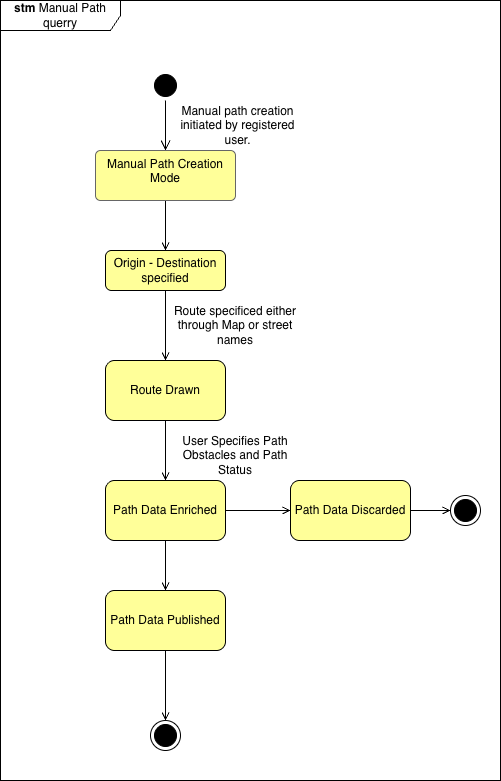

The diagram above was exported from draw.io. Its source (the exported page's mxGraphModel, read from the mxfile embedded in the PNG):
<mxGraphModel dx="466" dy="784" grid="1" gridSize="10" guides="1" tooltips="1" connect="1" arrows="1" fold="1" page="1" pageScale="1" pageWidth="850" pageHeight="1100" background="#FFFFFF" math="0" shadow="0">
  <root>
    <mxCell id="0" />
    <mxCell id="1" parent="0" />
    <mxCell id="dzD1CZBb7xEmnTDttqs1-4" value="" style="ellipse;html=1;shape=startState;strokeColor=#000000;fillStyle=solid;fillColor=#000000;" parent="1" vertex="1">
      <mxGeometry x="720" y="110" width="30" height="30" as="geometry" />
    </mxCell>
    <mxCell id="dzD1CZBb7xEmnTDttqs1-5" value="" style="edgeStyle=orthogonalEdgeStyle;html=1;verticalAlign=bottom;endArrow=open;endSize=8;rounded=0;exitX=0.5;exitY=1;exitDx=0;exitDy=0;strokeColor=#000000;" parent="1" source="dzD1CZBb7xEmnTDttqs1-4" target="dzD1CZBb7xEmnTDttqs1-7" edge="1">
      <mxGeometry relative="1" as="geometry">
        <mxPoint x="735" y="190" as="targetPoint" />
        <mxPoint x="760" y="140" as="sourcePoint" />
        <Array as="points" />
      </mxGeometry>
    </mxCell>
    <mxCell id="dzD1CZBb7xEmnTDttqs1-6" style="edgeStyle=orthogonalEdgeStyle;rounded=0;orthogonalLoop=1;jettySize=auto;html=1;entryX=0.5;entryY=0;entryDx=0;entryDy=0;strokeColor=#000000;endArrow=open;endFill=0;" parent="1" source="dzD1CZBb7xEmnTDttqs1-7" target="dzD1CZBb7xEmnTDttqs1-10" edge="1">
      <mxGeometry relative="1" as="geometry" />
    </mxCell>
    <mxCell id="dzD1CZBb7xEmnTDttqs1-7" value="Manual Path Creation&lt;div&gt;Mode&lt;/div&gt;" style="html=1;align=center;verticalAlign=top;rounded=1;absoluteArcSize=1;arcSize=10;dashed=0;whiteSpace=wrap;fillColor=#FFFF99;fontColor=#000000;strokeColor=#666666;" parent="1" vertex="1">
      <mxGeometry x="665" y="190" width="140" height="50" as="geometry" />
    </mxCell>
    <mxCell id="dzD1CZBb7xEmnTDttqs1-11" value="&lt;font style=&quot;color: rgb(0, 0, 0);&quot;&gt;Manual path creation initiated by registered user.&lt;/font&gt;" style="text;html=1;whiteSpace=wrap;align=center;verticalAlign=middle;rounded=0;fillColor=none;" parent="1" vertex="1">
      <mxGeometry x="740" y="150" width="135" height="30" as="geometry" />
    </mxCell>
    <mxCell id="dzD1CZBb7xEmnTDttqs1-14" style="edgeStyle=orthogonalEdgeStyle;rounded=0;orthogonalLoop=1;jettySize=auto;html=1;entryX=0.5;entryY=0;entryDx=0;entryDy=0;strokeColor=#000000;endArrow=open;endFill=0;" parent="1" source="dzD1CZBb7xEmnTDttqs1-16" target="dzD1CZBb7xEmnTDttqs1-22" edge="1">
      <mxGeometry relative="1" as="geometry" />
    </mxCell>
    <mxCell id="dzD1CZBb7xEmnTDttqs1-16" value="Route Drawn" style="rounded=1;whiteSpace=wrap;html=1;fillColor=#FFFF99;fontColor=#000000;strokeColor=#000000;" parent="1" vertex="1">
      <mxGeometry x="675" y="400" width="120" height="60" as="geometry" />
    </mxCell>
    <mxCell id="dzD1CZBb7xEmnTDttqs1-59" style="edgeStyle=orthogonalEdgeStyle;rounded=0;orthogonalLoop=1;jettySize=auto;html=1;entryX=0.5;entryY=0;entryDx=0;entryDy=0;strokeColor=#000000;endArrow=open;endFill=0;" parent="1" source="dzD1CZBb7xEmnTDttqs1-22" target="dzD1CZBb7xEmnTDttqs1-58" edge="1">
      <mxGeometry relative="1" as="geometry" />
    </mxCell>
    <mxCell id="dzD1CZBb7xEmnTDttqs1-61" style="edgeStyle=orthogonalEdgeStyle;rounded=0;orthogonalLoop=1;jettySize=auto;html=1;entryX=0;entryY=0.5;entryDx=0;entryDy=0;strokeColor=#000000;endArrow=open;endFill=0;" parent="1" source="dzD1CZBb7xEmnTDttqs1-22" target="dzD1CZBb7xEmnTDttqs1-60" edge="1">
      <mxGeometry relative="1" as="geometry" />
    </mxCell>
    <mxCell id="dzD1CZBb7xEmnTDttqs1-22" value="Path Data Enriched" style="rounded=1;whiteSpace=wrap;html=1;fillColor=#FFFF99;fontColor=#000000;strokeColor=#000000;" parent="1" vertex="1">
      <mxGeometry x="675" y="520" width="120" height="60" as="geometry" />
    </mxCell>
    <mxCell id="dzD1CZBb7xEmnTDttqs1-25" value="" style="ellipse;html=1;shape=endState;strokeColor=#000000;fillStyle=solid;fillColor=#000000;" parent="1" vertex="1">
      <mxGeometry x="720" y="760" width="30" height="30" as="geometry" />
    </mxCell>
    <mxCell id="dzD1CZBb7xEmnTDttqs1-53" value="" style="edgeStyle=orthogonalEdgeStyle;rounded=0;orthogonalLoop=1;jettySize=auto;html=1;exitX=0.75;exitY=1;exitDx=0;exitDy=0;entryX=0.5;entryY=0;entryDx=0;entryDy=0;strokeColor=#000000;" parent="1" target="dzD1CZBb7xEmnTDttqs1-10" edge="1">
      <mxGeometry relative="1" as="geometry">
        <mxPoint x="750" y="304.97" as="sourcePoint" />
        <mxPoint x="740" y="480" as="targetPoint" />
        <Array as="points" />
      </mxGeometry>
    </mxCell>
    <mxCell id="dzD1CZBb7xEmnTDttqs1-54" style="edgeStyle=orthogonalEdgeStyle;rounded=0;orthogonalLoop=1;jettySize=auto;html=1;entryX=0.5;entryY=0;entryDx=0;entryDy=0;strokeColor=#000000;endArrow=open;endFill=0;" parent="1" source="dzD1CZBb7xEmnTDttqs1-10" target="dzD1CZBb7xEmnTDttqs1-16" edge="1">
      <mxGeometry relative="1" as="geometry" />
    </mxCell>
    <mxCell id="dzD1CZBb7xEmnTDttqs1-10" value="Origin - Destination specified" style="rounded=1;whiteSpace=wrap;html=1;direction=east;fillColor=#FFFF99;fontColor=#000000;strokeColor=#000000;" parent="1" vertex="1">
      <mxGeometry x="675" y="290" width="120" height="40" as="geometry" />
    </mxCell>
    <mxCell id="dzD1CZBb7xEmnTDttqs1-55" value="&lt;font style=&quot;color: rgb(0, 0, 0);&quot;&gt;Route specificed either through Map or street names&lt;/font&gt;" style="text;html=1;whiteSpace=wrap;align=center;verticalAlign=middle;rounded=0;fillColor=none;" parent="1" vertex="1">
      <mxGeometry x="740" y="350" width="130" height="30" as="geometry" />
    </mxCell>
    <mxCell id="dzD1CZBb7xEmnTDttqs1-57" value="&lt;font style=&quot;color: rgb(0, 0, 0);&quot;&gt;User Specifies Path Obstacles and Path Status&lt;/font&gt;" style="text;html=1;whiteSpace=wrap;align=center;verticalAlign=middle;rounded=0;fillColor=none;" parent="1" vertex="1">
      <mxGeometry x="740" y="480" width="130" height="30" as="geometry" />
    </mxCell>
    <mxCell id="dzD1CZBb7xEmnTDttqs1-62" style="edgeStyle=orthogonalEdgeStyle;rounded=0;orthogonalLoop=1;jettySize=auto;html=1;entryX=0.5;entryY=0;entryDx=0;entryDy=0;strokeColor=#000000;endArrow=open;endFill=0;" parent="1" source="dzD1CZBb7xEmnTDttqs1-58" target="dzD1CZBb7xEmnTDttqs1-25" edge="1">
      <mxGeometry relative="1" as="geometry" />
    </mxCell>
    <mxCell id="dzD1CZBb7xEmnTDttqs1-58" value="Path Data Published" style="rounded=1;whiteSpace=wrap;html=1;fillColor=#FFFF99;fontColor=#000000;strokeColor=#000000;" parent="1" vertex="1">
      <mxGeometry x="675" y="630" width="120" height="60" as="geometry" />
    </mxCell>
    <mxCell id="dzD1CZBb7xEmnTDttqs1-64" style="edgeStyle=orthogonalEdgeStyle;rounded=0;orthogonalLoop=1;jettySize=auto;html=1;strokeColor=#000000;endArrow=open;endFill=0;" parent="1" source="dzD1CZBb7xEmnTDttqs1-60" target="dzD1CZBb7xEmnTDttqs1-63" edge="1">
      <mxGeometry relative="1" as="geometry" />
    </mxCell>
    <mxCell id="dzD1CZBb7xEmnTDttqs1-60" value="Path Data Discarded" style="rounded=1;whiteSpace=wrap;html=1;fillColor=#FFFF99;fontColor=#000000;strokeColor=#000000;" parent="1" vertex="1">
      <mxGeometry x="860" y="520" width="120" height="60" as="geometry" />
    </mxCell>
    <mxCell id="dzD1CZBb7xEmnTDttqs1-63" value="" style="ellipse;html=1;shape=endState;strokeColor=#000000;fillStyle=solid;fillColor=#000000;" parent="1" vertex="1">
      <mxGeometry x="1020" y="535" width="30" height="30" as="geometry" />
    </mxCell>
    <mxCell id="dzD1CZBb7xEmnTDttqs1-65" value="&lt;font style=&quot;color: rgb(0, 0, 0);&quot;&gt;&lt;b&gt;stm&lt;/b&gt; Manual Path querry&lt;/font&gt;" style="shape=umlFrame;whiteSpace=wrap;html=1;pointerEvents=0;width=120;height=30;fillColor=none;strokeColor=#000000;" parent="1" vertex="1">
      <mxGeometry x="570" y="40" width="500" height="780" as="geometry" />
    </mxCell>
  </root>
</mxGraphModel>